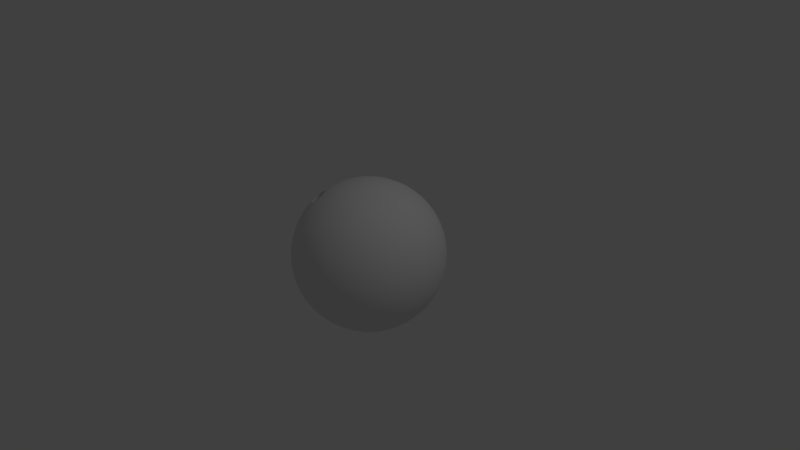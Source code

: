 # Source: bowling_ball.blend  (saved by Blender 2.79.0; exported with 4.5.12 LTS)
import bpy
from mathutils import Matrix  # noqa: F401  (used for matrix-valued properties, if any)

bpy.ops.wm.read_factory_settings(use_empty=True)
scene = bpy.context.scene
scene.name = 'Scene'

# ---- collections
col_collection_1 = bpy.data.collections.new('Collection 1'); scene.collection.children.link(col_collection_1)

# ---- world
world_world = bpy.data.worlds.new('World'); scene.world = world_world
world_world.color = (0.05088, 0.05088, 0.05088)
world_world.use_sun_shadow = False
world_world.sun_shadow_jitter_overblur = 0.0
world_world.cycles.sampling_method = 'MANUAL'

# ---- cameras
cam_camera = bpy.data.cameras.new('Camera')
cam_camera.clip_end = 100.0
cam_camera.lens = 35.0
cam_camera.sensor_width = 32.0
cam_camera.sensor_height = 18.0
cam_camera.ortho_scale = 7.314
cam_camera.dof.focus_distance = 0.0
cam_camera.dof.aperture_fstop = 128.0

# ---- lights
light_lamp = bpy.data.lights.new('Lamp', 'POINT')
light_lamp.transmission_factor = 0.0
light_lamp.cutoff_distance = 30.0
light_lamp.energy = 100.0
light_lamp.shadow_buffer_clip_start = 1.001
light_lamp.shadow_soft_size = 0.1
light_lamp.shadow_maximum_resolution = 0.006
light_lamp.use_absolute_resolution = True

# ---- meshes
me_icosphere = bpy.data.meshes.new('Icosphere')
me_icosphere.from_pydata([(0.0, 0.0, -1.0), (0.7236, -0.5257, -0.4472), (-0.2764, -0.8506, -0.4472), (-0.8944, 0.0, -0.4472), (-0.2764, 0.8506, -0.4472), (0.7236, 0.5257, -0.4472), (0.2764, -0.8506, 0.4472), (-0.7236, -0.5257, 0.4472), (-0.7236, 0.5257, 0.4472), (0.2764, 0.8506, 0.4472), (0.8944, 0.0, 0.4472), (0.0, 0.0, 1.0), (-0.2579, -0.7939, -0.5507), (-0.2328, -0.7166, -0.6575), (-0.2007, -0.6177, -0.7604), (-0.1625, -0.5, -0.8507), (-0.1204, -0.3706, -0.921), (-0.07761, -0.2389, -0.9679), (-0.03685, -0.1134, -0.9929), (0.09647, -0.07009, -0.9929), (0.2032, -0.1476, -0.9679), (0.3153, -0.229, -0.921), (0.4253, -0.309, -0.8507), (0.5254, -0.3817, -0.7604), (0.6095, -0.4429, -0.6575), (0.6753, -0.4906, -0.5507), (0.6385, -0.604, -0.477), (0.5319, -0.6817, -0.5023), (0.405, -0.7523, -0.5196), (0.2629, -0.809, -0.5257), (0.1146, -0.8467, -0.5196), (-0.02964, -0.8642, -0.5023), (-0.1615, -0.864, -0.477), (0.7718, 0.4205, -0.477), (0.8127, 0.2952, -0.5023), (0.8407, 0.1527, -0.5196), (0.8506, -1.752e-08, -0.5257), (0.8407, -0.1527, -0.5196), (0.8127, -0.2952, -0.5023), (0.7718, -0.4205, -0.477), (0.09647, 0.07009, -0.9929), (0.2032, 0.1476, -0.9679), (0.3153, 0.229, -0.921), (0.4253, 0.309, -0.8507), (0.5254, 0.3817, -0.7604), (0.6095, 0.4429, -0.6575), (0.6753, 0.4906, -0.5507), (-0.8347, 0.0, -0.5507), (-0.7534, 0.0, -0.6575), (-0.6495, 0.0, -0.7604), (-0.5257, 0.0, -0.8507), (-0.3897, 0.0, -0.921), (-0.2511, 0.0, -0.9679), (-0.1192, 0.0, -0.9929), (-0.3772, -0.7939, -0.477), (-0.484, -0.7166, -0.5023), (-0.5904, -0.6177, -0.5196), (-0.6882, -0.5, -0.5257), (-0.7699, -0.3706, -0.5196), (-0.8311, -0.2389, -0.5023), (-0.8716, -0.1134, -0.477), (-0.2579, 0.7939, -0.5507), (-0.2328, 0.7166, -0.6575), (-0.2007, 0.6177, -0.7604), (-0.1625, 0.5, -0.8507), (-0.1204, 0.3706, -0.921), (-0.07761, 0.2389, -0.9679), (-0.03685, 0.1134, -0.9929), (-0.8716, 0.1134, -0.477), (-0.8311, 0.2389, -0.5023), (-0.7699, 0.3706, -0.5196), (-0.6882, 0.5, -0.5257), (-0.5904, 0.6177, -0.5196), (-0.484, 0.7166, -0.5023), (-0.3772, 0.7939, -0.477), (-0.1615, 0.864, -0.477), (-0.02964, 0.8642, -0.5023), (0.1146, 0.8467, -0.5196), (0.2629, 0.809, -0.5257), (0.405, 0.7523, -0.5196), (0.5319, 0.6817, -0.5023), (0.6385, 0.604, -0.477), (0.9312, -0.07009, 0.3577), (0.9566, -0.1476, 0.2511), (0.9647, -0.229, 0.1299), (0.9511, -0.309, -8.759e-09), (0.9151, -0.3817, -0.1299), (0.8607, -0.4429, -0.2512), (0.7945, -0.4906, -0.3577), (0.7945, 0.4906, -0.3577), (0.8607, 0.4429, -0.2512), (0.9151, 0.3817, -0.1299), (0.9511, 0.309, 8.759e-09), (0.9647, 0.229, 0.1299), (0.9566, 0.1476, 0.2511), (0.9312, 0.07009, 0.3577), (0.2211, -0.9073, 0.3577), (0.1552, -0.9554, 0.2512), (0.08028, -0.9883, 0.1299), (-8.759e-09, -1.0, -8.759e-09), (-0.08028, -0.9883, -0.1299), (-0.1552, -0.9554, -0.2512), (-0.2211, -0.9073, -0.3577), (0.7122, -0.604, -0.3577), (0.6872, -0.6817, -0.2512), (0.6458, -0.7523, -0.1299), (0.5878, -0.809, 8.759e-09), (0.5159, -0.8467, 0.1299), (0.436, -0.8642, 0.2512), (0.3544, -0.864, 0.3577), (-0.7945, -0.4906, 0.3577), (-0.8607, -0.4429, 0.2512), (-0.9151, -0.3817, 0.1299), (-0.9443, -0.3216, -0.02594), (-0.9565, -0.2541, -0.1313), (-0.9566, -0.1476, -0.2511), (-0.9312, -0.07009, -0.3577), (-0.3544, -0.864, -0.3577), (-0.436, -0.8642, -0.2512), (-0.5159, -0.8467, -0.1299), (-0.5878, -0.809, 8.759e-09), (-0.6458, -0.7523, 0.1299), (-0.6872, -0.6817, 0.2512), (-0.7122, -0.604, 0.3577), (-0.7122, 0.604, 0.3577), (-0.6872, 0.6817, 0.2512), (-0.6458, 0.7523, 0.1299), (-0.5878, 0.809, -8.759e-09), (-0.5159, 0.8467, -0.1299), (-0.436, 0.8642, -0.2512), (-0.3544, 0.864, -0.3577), (-0.9312, 0.07009, -0.3577), (-0.9566, 0.1476, -0.2511), (-0.9647, 0.229, -0.1299), (-0.9511, 0.309, 8.759e-09), (-0.9151, 0.3817, 0.1299), (-0.8607, 0.4429, 0.2512), (-0.7945, 0.4906, 0.3577), (0.3544, 0.864, 0.3577), (0.436, 0.8642, 0.2512), (0.5159, 0.8467, 0.1299), (0.5878, 0.809, -8.759e-09), (0.6458, 0.7523, -0.1299), (0.6872, 0.6817, -0.2512), (0.7122, 0.604, -0.3577), (-0.2211, 0.9073, -0.3577), (-0.1552, 0.9554, -0.2512), (-0.08028, 0.9883, -0.1299), (8.759e-09, 1.0, 8.759e-09), (0.08028, 0.9883, 0.1299), (0.1552, 0.9554, 0.2512), (0.2211, 0.9073, 0.3577), (0.8716, -0.1134, 0.477), (0.8311, -0.2389, 0.5023), (0.7699, -0.3706, 0.5196), (0.6882, -0.5, 0.5257), (0.5904, -0.6177, 0.5196), (0.484, -0.7166, 0.5023), (0.3772, -0.7939, 0.477), (0.1615, -0.864, 0.477), (0.02964, -0.8642, 0.5023), (-0.1146, -0.8467, 0.5196), (-0.2629, -0.809, 0.5257), (-0.405, -0.7523, 0.5196), (-0.5319, -0.6817, 0.5023), (-0.6385, -0.604, 0.477), (-0.7718, -0.4205, 0.477), (-0.8127, -0.2952, 0.5023), (-0.8407, -0.1527, 0.5196), (-0.8506, 1.752e-08, 0.5257), (-0.8407, 0.1527, 0.5196), (-0.8127, 0.2952, 0.5023), (-0.7718, 0.4205, 0.477), (-0.6385, 0.604, 0.477), (-0.5319, 0.6817, 0.5023), (-0.405, 0.7523, 0.5196), (-0.2629, 0.809, 0.5257), (-0.1146, 0.8467, 0.5196), (0.02964, 0.8642, 0.5023), (0.1615, 0.864, 0.477), (0.3772, 0.7939, 0.477), (0.484, 0.7166, 0.5023), (0.5904, 0.6177, 0.5196), (0.6882, 0.5, 0.5257), (0.7699, 0.3706, 0.5196), (0.8311, 0.2389, 0.5023), (0.8716, 0.1134, 0.477), (0.03685, -0.1134, 0.9929), (0.07761, -0.2389, 0.9679), (0.1204, -0.3706, 0.921), (0.1625, -0.5, 0.8507), (0.2007, -0.6177, 0.7604), (0.2328, -0.7166, 0.6575), (0.2579, -0.7939, 0.5507), (0.8347, 0.0, 0.5507), (0.7534, 0.0, 0.6575), (0.6495, 0.0, 0.7604), (0.5257, 0.0, 0.8507), (0.3897, 0.0, 0.921), (0.2511, 0.0, 0.9679), (0.1192, 0.0, 0.9929), (-0.09647, -0.07009, 0.9929), (-0.2032, -0.1476, 0.9679), (-0.3153, -0.229, 0.921), (-0.4488, -0.3261, 0.8287), (-0.6095, -0.4429, 0.6575), (-0.6753, -0.4906, 0.5507), (-0.09647, 0.07009, 0.9929), (-0.2032, 0.1476, 0.9679), (-0.3153, 0.229, 0.921), (-0.4253, 0.309, 0.8507), (-0.5254, 0.3817, 0.7604), (-0.6095, 0.4429, 0.6575), (-0.6753, 0.4906, 0.5507), (0.03685, 0.1134, 0.9929), (0.07761, 0.2389, 0.9679), (0.1204, 0.3706, 0.921), (0.1625, 0.5, 0.8507), (0.2007, 0.6177, 0.7604), (0.2328, 0.7166, 0.6575), (0.2579, 0.7939, 0.5507), (0.1662, 0.1207, 0.9787), (0.3072, 0.1265, 0.9432), (0.2152, 0.253, 0.9432), (0.4514, 0.1297, 0.8829), (0.3618, 0.2629, 0.8944), (0.2629, 0.3892, 0.8829), (0.5878, 0.1297, 0.7985), (0.5067, 0.2664, 0.8199), (0.41, 0.3996, 0.8199), (0.305, 0.5189, 0.7986), (0.7063, 0.1265, 0.6966), (0.6382, 0.2629, 0.7236), (0.55, 0.3996, 0.7334), (0.4472, 0.5257, 0.7236), (0.3386, 0.6326, 0.6966), (0.801, 0.1208, 0.5863), (0.7474, 0.253, 0.6143), (0.6721, 0.3892, 0.6299), (0.5778, 0.5189, 0.6299), (0.4716, 0.6326, 0.6143), (0.3624, 0.7245, 0.5863), (-0.06348, 0.1954, 0.9787), (-0.02541, 0.3312, 0.9432), (-0.1741, 0.2829, 0.9432), (0.0161, 0.4694, 0.8829), (-0.1382, 0.4253, 0.8944), (-0.2889, 0.3703, 0.8829), (0.05825, 0.5991, 0.7986), (-0.09678, 0.5642, 0.8199), (-0.2534, 0.5134, 0.8199), (-0.3993, 0.4504, 0.7986), (0.09791, 0.7108, 0.6966), (-0.05279, 0.6882, 0.7236), (-0.2101, 0.6466, 0.7334), (-0.3618, 0.5878, 0.7236), (-0.497, 0.5175, 0.6966), (0.1327, 0.7991, 0.5863), (-0.009708, 0.789, 0.6143), (-0.1625, 0.7595, 0.6299), (-0.315, 0.7099, 0.6299), (-0.4559, 0.644, 0.6143), (-0.5771, 0.5685, 0.5863), (-0.2054, 0.0, 0.9787), (-0.3229, 0.07819, 0.9432), (-0.3229, -0.07819, 0.9432), (-0.4414, 0.1604, 0.8829), (-0.4472, -1.567e-08, 0.8944), (-0.4414, -0.1604, 0.8829), (-0.5518, 0.2405, 0.7986), (-0.5886, 0.06595, 0.8025), (-0.5886, -0.06595, 0.8025), (-0.5518, -0.2405, 0.7986), (-0.6457, 0.3128, 0.6966), (-0.6721, 0.1305, 0.7254), (-0.6797, -0.1588, -0.09136), (-0.6708, -0.1625, 0.7236), (-0.6208, -0.3273, 0.7092), (-0.719, 0.3731, 0.5863), (-0.7534, 0.2346, 0.6143), (-0.7545, 0.06509, 0.6494), (-0.7545, -0.06509, 0.6494), (-0.7534, -0.2346, 0.6143), (-0.719, -0.3731, 0.5863), (-0.06348, -0.1954, 0.9787), (-0.1741, -0.2829, 0.9432), (-0.02541, -0.3312, 0.9432), (-0.2889, -0.3703, 0.8829), (-0.1382, -0.4253, 0.8944), (0.0161, -0.4694, 0.8829), (-0.3993, -0.4504, 0.7986), (-0.2534, -0.5134, 0.8199), (-0.09678, -0.5642, 0.8199), (0.05825, -0.5991, 0.7986), (-0.5032, -0.4893, 0.7092), (-0.3618, -0.5878, 0.7236), (-0.2101, -0.6466, 0.7334), (-0.05279, -0.6882, 0.7236), (0.09791, -0.7108, 0.6966), (-0.5771, -0.5685, 0.5863), (-0.4559, -0.644, 0.6143), (-0.315, -0.7099, 0.6299), (-0.1625, -0.7595, 0.6299), (-0.009708, -0.789, 0.6143), (0.1327, -0.7991, 0.5863), (0.1662, -0.1207, 0.9787), (0.2152, -0.253, 0.9432), (0.3072, -0.1265, 0.9432), (0.2629, -0.3892, 0.8829), (0.3618, -0.2629, 0.8944), (0.4514, -0.1297, 0.8829), (0.305, -0.5189, 0.7986), (0.41, -0.3996, 0.8199), (0.5067, -0.2664, 0.8199), (0.5878, -0.1297, 0.7985), (0.3386, -0.6326, 0.6966), (0.4472, -0.5257, 0.7236), (0.55, -0.3996, 0.7334), (0.6382, -0.2629, 0.7236), (0.7063, -0.1265, 0.6966), (0.3624, -0.7245, 0.5863), (0.4716, -0.6326, 0.6143), (0.5778, -0.5189, 0.6299), (0.6721, -0.3892, 0.6299), (0.7474, -0.253, 0.6143), (0.801, -0.1208, 0.5863), (0.9037, 0.1954, 0.3809), (0.9215, 0.2829, 0.2661), (0.855, 0.3312, 0.3991), (0.9189, 0.3703, 0.1364), (0.8618, 0.4253, 0.2764), (0.7824, 0.4694, 0.4092), (0.8928, 0.4504, -3.13e-08), (0.8467, 0.5134, 0.1401), (0.7766, 0.5643, 0.2801), (0.6882, 0.5991, 0.4092), (0.8453, 0.5175, -0.133), (0.809, 0.5878, 0.0), (0.7499, 0.6466, 0.1401), (0.6708, 0.6882, 0.2764), (0.5792, 0.7108, 0.3991), (0.7825, 0.5685, -0.2539), (0.7534, 0.644, -0.133), (0.7043, 0.7099, 5.114e-08), (0.6361, 0.7595, 0.1364), (0.5538, 0.789, 0.2661), (0.4651, 0.7991, 0.3809), (0.09345, 0.9199, 0.3809), (0.0157, 0.9638, 0.2661), (-0.05082, 0.9155, 0.3991), (-0.0682, 0.9883, 0.1364), (-0.1382, 0.9511, 0.2764), (-0.2046, 0.8892, 0.4092), (-0.1525, 0.9883, -3.443e-07), (-0.2266, 0.9639, 0.1401), (-0.2966, 0.913, 0.2801), (-0.3571, 0.8396, 0.4092), (-0.2309, 0.9638, -0.133), (-0.309, 0.9511, -4.92e-07), (-0.3832, 0.913, 0.1401), (-0.4472, 0.8506, 0.2764), (-0.497, 0.7705, 0.3991), (-0.2989, 0.9199, -0.2539), (-0.3797, 0.9155, -0.133), (-0.4575, 0.8892, -3.835e-07), (-0.5257, 0.8396, 0.1364), (-0.5792, 0.7705, 0.2661), (-0.6163, 0.6893, 0.3809), (-0.846, 0.3731, 0.3809), (-0.9118, 0.3128, 0.2661), (-0.8864, 0.2346, 0.3991), (-0.961, 0.2405, 0.1364), (-0.9472, 0.1625, 0.2764), (-0.9089, 0.08018, 0.4092), (-0.9871, 0.1604, 1.095e-07), (-0.9867, 0.08232, 0.1401), (-0.96, -8.034e-08, 0.2801), (-0.9089, -0.08018, 0.4092), (-0.988, 0.07819, -0.133), (-1.0, -3.608e-07, 6.396e-07), (-0.9867, -0.08232, 0.1401), (-0.9472, -0.1625, 0.2764), (-0.8864, -0.2346, 0.3991), (-0.9672, -4.046e-07, -0.2539), (-0.988, -0.07819, -0.133), (-0.9871, -0.1604, 1.457e-06), (-0.961, -0.2405, 0.1364), (-0.9118, -0.3128, 0.2661), (-0.846, -0.3731, 0.3809), (-0.6163, -0.6893, 0.3809), (-0.5792, -0.7705, 0.2661), (-0.497, -0.7705, 0.3991), (-0.5257, -0.8396, 0.1364), (-0.4472, -0.8506, 0.2764), (-0.3571, -0.8396, 0.4092), (-0.4575, -0.8892, -6.26e-07), (-0.3832, -0.913, 0.1401), (-0.2966, -0.913, 0.2801), (-0.2046, -0.8892, 0.4092), (-0.3797, -0.9155, -0.133), (-0.309, -0.9511, -7.872e-07), (-0.2266, -0.9639, 0.1401), (-0.1382, -0.9511, 0.2764), (-0.05082, -0.9155, 0.3991), (-0.2989, -0.9199, -0.2539), (-0.2309, -0.9638, -0.133), (-0.1525, -0.9883, -4.943e-07), (-0.06821, -0.9883, 0.1364), (0.0157, -0.9638, 0.2661), (0.09345, -0.9199, 0.3809), (0.4651, -0.7991, 0.3809), (0.5538, -0.789, 0.2661), (0.5792, -0.7108, 0.3991), (0.6361, -0.7595, 0.1364), (0.6708, -0.6882, 0.2764), (0.6882, -0.5991, 0.4092), (0.7043, -0.7099, -1.095e-06), (0.7499, -0.6466, 0.1401), (0.7766, -0.5643, 0.2801), (0.7824, -0.4694, 0.4092), (0.7534, -0.644, -0.133), (0.809, -0.5878, -1.902e-06), (0.8467, -0.5134, 0.1401), (0.8618, -0.4253, 0.2764), (0.855, -0.3312, 0.3991), (0.7825, -0.5685, -0.2539), (0.8453, -0.5175, -0.133), (0.8928, -0.4504, -2.276e-06), (0.9189, -0.3703, 0.1364), (0.9215, -0.2829, 0.2661), (0.9037, -0.1954, 0.3809), (0.2989, 0.9199, 0.2539), (0.3797, 0.9155, 0.133), (0.2309, 0.9638, 0.133), (0.4575, 0.8892, -4.545e-09), (0.309, 0.9511, -1.307e-14), (0.1525, 0.9883, 4.545e-09), (0.5257, 0.8396, -0.1364), (0.3832, 0.913, -0.1401), (0.2266, 0.9639, -0.1401), (0.06821, 0.9883, -0.1364), (0.5792, 0.7705, -0.2661), (0.4472, 0.8506, -0.2764), (0.2966, 0.913, -0.2801), (0.1382, 0.9511, -0.2764), (-0.0157, 0.9638, -0.2661), (0.6163, 0.6893, -0.3809), (0.497, 0.7705, -0.3991), (0.3571, 0.8396, -0.4092), (0.2046, 0.8892, -0.4092), (0.05082, 0.9155, -0.3991), (-0.09345, 0.9199, -0.3809), (-0.7825, 0.5685, 0.2539), (-0.7534, 0.644, 0.133), (-0.8453, 0.5175, 0.133), (-0.7043, 0.7099, -4.545e-09), (-0.809, 0.5878, -3.922e-14), (-0.8928, 0.4504, 4.545e-09), (-0.6361, 0.7595, -0.1364), (-0.7499, 0.6466, -0.1401), (-0.8467, 0.5134, -0.1401), (-0.9189, 0.3703, -0.1364), (-0.5538, 0.789, -0.2661), (-0.6708, 0.6882, -0.2764), (-0.7766, 0.5643, -0.2801), (-0.8618, 0.4253, -0.2764), (-0.9215, 0.2829, -0.2661), (-0.4651, 0.7991, -0.3809), (-0.5792, 0.7108, -0.3991), (-0.6882, 0.5991, -0.4092), (-0.7824, 0.4694, -0.4092), (-0.855, 0.3312, -0.3991), (-0.9037, 0.1954, -0.3809), (-0.7825, -0.5685, 0.2539), (-0.8453, -0.5175, 0.133), (-0.7534, -0.644, 0.133), (-0.8976, -0.4337, -0.02911), (-0.809, -0.5878, 4.016e-14), (-0.7043, -0.7099, 4.545e-09), (-0.8467, -0.5134, -0.1401), (-0.7499, -0.6466, -0.1401), (-0.6361, -0.7595, -0.1364), (-0.9202, -0.3014, -0.24), (-0.8732, -0.4139, -0.2471), (-0.7766, -0.5643, -0.2801), (-0.6708, -0.6882, -0.2764), (-0.5538, -0.789, -0.2661), (-0.9037, -0.1954, -0.3809), (-0.855, -0.3312, -0.3991), (-0.7824, -0.4694, -0.4092), (-0.6882, -0.5991, -0.4092), (-0.5792, -0.7108, -0.3991), (-0.4651, -0.7991, -0.3809), (0.2989, -0.9199, 0.2539), (0.2309, -0.9638, 0.133), (0.3797, -0.9155, 0.133), (0.1525, -0.9883, -4.545e-09), (0.309, -0.9511, 1.401e-14), (0.4575, -0.8892, 4.545e-09), (0.06821, -0.9883, -0.1364), (0.2266, -0.9639, -0.1401), (0.3832, -0.913, -0.1401), (0.5257, -0.8396, -0.1364), (-0.0157, -0.9638, -0.2661), (0.1382, -0.9511, -0.2764), (0.2966, -0.913, -0.2801), (0.4472, -0.8506, -0.2764), (0.5792, -0.7705, -0.2661), (-0.09345, -0.9199, -0.3809), (0.05082, -0.9155, -0.3991), (0.2046, -0.8892, -0.4092), (0.3571, -0.8396, -0.4092), (0.497, -0.7705, -0.3991), (0.6163, -0.6893, -0.3809), (0.9672, -1.507e-08, 0.2539), (0.988, -0.07819, 0.133), (0.988, 0.07819, 0.133), (0.9871, -0.1604, -4.545e-09), (1.0, -1.567e-08, 4.669e-16), (0.9871, 0.1604, 4.545e-09), (0.961, -0.2405, -0.1364), (0.9867, -0.08232, -0.1401), (0.9867, 0.08232, -0.1401), (0.961, 0.2405, -0.1364), (0.9118, -0.3128, -0.2661), (0.9472, -0.1625, -0.2764), (0.96, -3.324e-08, -0.2801), (0.9472, 0.1625, -0.2764), (0.9118, 0.3128, -0.2661), (0.846, -0.3731, -0.3809), (0.8864, -0.2346, -0.3991), (0.9089, -0.08018, -0.4092), (0.9089, 0.08018, -0.4092), (0.8864, 0.2346, -0.3991), (0.846, 0.3731, -0.3809), (0.5771, 0.5685, -0.5863), (0.497, 0.5175, -0.6966), (0.4559, 0.644, -0.6143), (0.3993, 0.4504, -0.7986), (0.3618, 0.5878, -0.7236), (0.315, 0.7099, -0.6299), (0.2889, 0.3703, -0.8829), (0.2534, 0.5134, -0.8199), (0.2101, 0.6466, -0.7334), (0.1625, 0.7595, -0.6299), (0.1741, 0.2829, -0.9432), (0.1382, 0.4253, -0.8944), (0.09678, 0.5642, -0.8199), (0.05279, 0.6882, -0.7236), (0.009708, 0.789, -0.6143), (0.06348, 0.1954, -0.9787), (0.02541, 0.3312, -0.9432), (-0.0161, 0.4694, -0.8829), (-0.05825, 0.5991, -0.7986), (-0.09792, 0.7108, -0.6966), (-0.1327, 0.7991, -0.5863), (-0.3624, 0.7245, -0.5863), (-0.3386, 0.6326, -0.6966), (-0.4716, 0.6326, -0.6143), (-0.305, 0.5189, -0.7986), (-0.4472, 0.5257, -0.7236), (-0.5778, 0.5189, -0.6299), (-0.2629, 0.3892, -0.8829), (-0.41, 0.3996, -0.8199), (-0.55, 0.3996, -0.7334), (-0.6721, 0.3892, -0.6299), (-0.2152, 0.253, -0.9432), (-0.3618, 0.2629, -0.8944), (-0.5067, 0.2664, -0.8199), (-0.6382, 0.2629, -0.7236), (-0.7474, 0.253, -0.6143), (-0.1662, 0.1207, -0.9787), (-0.3072, 0.1265, -0.9432), (-0.4514, 0.1297, -0.8829), (-0.5878, 0.1297, -0.7985), (-0.7063, 0.1265, -0.6966), (-0.801, 0.1207, -0.5863), (-0.801, -0.1207, -0.5863), (-0.7063, -0.1265, -0.6966), (-0.7474, -0.253, -0.6143), (-0.5878, -0.1297, -0.7985), (-0.6382, -0.2629, -0.7236), (-0.6721, -0.3892, -0.6299), (-0.4514, -0.1297, -0.8829), (-0.5067, -0.2664, -0.8199), (-0.55, -0.3996, -0.7334), (-0.5778, -0.5189, -0.6299), (-0.3072, -0.1265, -0.9432), (-0.3618, -0.2629, -0.8944), (-0.41, -0.3996, -0.8199), (-0.4472, -0.5257, -0.7236), (-0.4716, -0.6326, -0.6143), (-0.1662, -0.1208, -0.9787), (-0.2152, -0.253, -0.9432), (-0.2629, -0.3892, -0.8829), (-0.305, -0.5189, -0.7986), (-0.3386, -0.6326, -0.6966), (-0.3624, -0.7245, -0.5863), (0.719, 0.3731, -0.5863), (0.7534, 0.2346, -0.6143), (0.6457, 0.3128, -0.6966), (0.7725, 0.08018, -0.6299), (0.6708, 0.1625, -0.7236), (0.5518, 0.2405, -0.7986), (0.7725, -0.08018, -0.6299), (0.6798, -4.82e-07, -0.7334), (0.5665, 0.08232, -0.8199), (0.4414, 0.1604, -0.8829), (0.7534, -0.2346, -0.6143), (0.6708, -0.1625, -0.7236), (0.5665, -0.08232, -0.8199), (0.4472, -7.38e-07, -0.8944), (0.3229, 0.07819, -0.9432), (0.719, -0.3731, -0.5863), (0.6457, -0.3128, -0.6966), (0.5518, -0.2405, -0.7985), (0.4414, -0.1604, -0.8829), (0.3229, -0.07819, -0.9432), (0.2054, -5.632e-07, -0.9787), (-0.1327, -0.7991, -0.5863), (-0.09791, -0.7108, -0.6966), (0.009709, -0.789, -0.6143), (-0.05825, -0.5991, -0.7986), (0.05279, -0.6882, -0.7236), (0.1625, -0.7595, -0.6299), (-0.0161, -0.4694, -0.8829), (0.09678, -0.5642, -0.8199), (0.2101, -0.6466, -0.7334), (0.315, -0.7099, -0.6299), (0.02541, -0.3312, -0.9432), (0.1382, -0.4253, -0.8944), (0.2534, -0.5134, -0.8199), (0.3618, -0.5878, -0.7236), (0.4559, -0.644, -0.6143), (0.06348, -0.1954, -0.9787), (0.1741, -0.2829, -0.9432), (0.2889, -0.3703, -0.8829), (0.3993, -0.4504, -0.7986), (0.497, -0.5175, -0.6966), (0.5771, -0.5685, -0.5863), (-0.9511, -0.309, -8.759e-09), (-0.9647, -0.229, -0.1299), (-0.5665, 0.08232, 0.8199), (-0.5665, -0.08232, 0.8199), (-0.6457, -0.3128, 0.6966), (-0.5958, -0.4329, 0.6743), (-0.7725, 0.08018, 0.6299), (-0.7725, -0.08018, 0.6299), (-0.4253, -0.309, 0.8507), (-0.5463, -0.2694, 0.7905), (-0.6708, 0.1625, 0.7236), (-0.6721, -0.1305, 0.7254), (-0.497, -0.5175, 0.6966), (-0.425, -0.4363, 0.7905), (-0.8928, -0.4504, -4.545e-09), (-0.9215, -0.2829, -0.2661), (-0.8618, -0.4253, -0.2764), (-0.8607, -0.4848, -0.1393), (-0.947, -0.308, -0.05497), (-0.9517, -0.2884, -0.07794), (-0.953, -0.275, -0.1059), (-0.5918, 0.0322, 0.8013), (-0.5885, -7.3e-09, 0.8044), (-0.5918, -0.0322, 0.8013), (-0.6103, -0.3545, 0.7046), (-0.6077, -0.3792, 0.6943), (-0.5989, -0.4047, 0.6877), (-0.7528, 0.03168, 0.6528), (-0.7561, 6.702e-10, 0.6498), (-0.7528, -0.03168, 0.6528), (-0.4753, -0.3161, 0.8172), (-0.4973, -0.2993, 0.8106), (-0.5219, -0.2885, 0.7991), (-0.6121, 0.07944, 0.7826), (-0.6308, 0.09909, 0.7654), (-0.6527, 0.1109, 0.745), (-0.6121, -0.07944, 0.7826), (-0.6308, -0.09909, 0.7654), (-0.6527, -0.1109, 0.745), (-0.564, -0.2875, 0.7705), (-0.5849, -0.2981, 0.7507), (-0.6002, -0.3157, 0.731), (-0.6926, 0.1106, 0.7083), (-0.7143, 0.09867, 0.6884), (-0.7328, 0.07892, 0.6713), (-0.6926, -0.1106, 0.7083), (-0.7143, -0.09867, 0.6884), (-0.7328, -0.07892, 0.6713), (-0.57, -0.4445, 0.6877), (-0.5484, -0.4607, 0.6943), (-0.5258, -0.4709, 0.7046), (-0.4475, -0.3543, 0.8172), (-0.4383, -0.3805, 0.8106), (-0.4356, -0.4073, 0.7991), (-0.4478, -0.4476, 0.7705), (-0.4642, -0.4642, 0.7507), (-0.4858, -0.4733, 0.731), (-0.9326, -0.3514, -0.03147), (-0.9217, -0.3789, -0.02847), (-0.9101, -0.4052, -0.03332), (-0.9095, -0.3317, -0.2375), (-0.8978, -0.3585, -0.2432), (-0.8869, -0.3859, -0.2409), (-0.8903, -0.444, -0.05911), (-0.8802, -0.4602, -0.08356), (-0.8723, -0.4691, -0.1125), (-0.9469, -0.2705, -0.1585), (-0.9392, -0.2787, -0.1869), (-0.9292, -0.2937, -0.2108), (-0.8662, -0.4648, -0.1656), (-0.8675, -0.4508, -0.1946), (-0.8723, -0.43, -0.2182), (-0.9585, -0.2602, -0.101), (-0.9513, -0.2697, -0.1321), (-0.5793, -0.03667, 0.8111), (-0.5999, -0.05765, 0.7938), (-0.6105, -0.4081, 0.6765), (-0.5863, -0.426, 0.6859), (-0.7636, -0.03608, 0.6411), (-0.7449, -0.05688, 0.66), (-0.521, -0.2734, 0.8058), (-0.5436, -0.2851, 0.786), (-0.6489, 0.1269, 0.7468), (-0.6728, 0.1141, 0.7264), (-0.6489, -0.1269, 0.7468), (-0.6728, -0.1141, 0.7264), (-0.6119, -0.3048, 0.7268), (-0.6079, -0.3351, 0.7158), (-0.7405, 0.09043, 0.6623), (-0.7449, 0.05688, 0.66), (-0.7405, -0.09043, 0.6623), (-0.5258, -0.4849, 0.696), (-0.5065, -0.4746, 0.7158), (-0.421, -0.411, 0.8058), (-0.4391, -0.4289, 0.786), (-0.479, -0.4878, 0.7268), (-0.9091, -0.41, -0.01754), (-0.9001, -0.4256, -0.04328), (-0.8824, -0.3877, -0.2566), (-0.8789, -0.4084, -0.2326), (-0.8656, -0.4836, -0.1087), (-0.868, -0.4701, -0.139), (-0.9312, -0.2816, -0.2218), (-0.9197, -0.3108, -0.2264), (-0.8655, -0.4388, -0.2304), (-0.9407, -0.3283, -0.04056), (-0.9515, -0.298, -0.04265), (-0.9569, -0.2755, -0.06897), (-0.5999, 0.05765, 0.7938), (-0.5793, 0.03667, 0.8111), (-0.5754, -7.3e-09, 0.8146), (-0.6237, -0.3502, 0.696), (-0.6206, -0.3787, 0.684), (-0.7636, 0.03608, 0.6411), (-0.7673, 6.702e-10, 0.6377), (-0.4596, -0.3339, 0.8189), (-0.4671, -0.3052, 0.8266), (-0.4926, -0.2858, 0.819), (-0.6026, 0.09104, 0.7895), (-0.6239, 0.1134, 0.7699), (-0.6026, -0.09104, 0.7895), (-0.6239, -0.1134, 0.7699), (-0.5702, -0.2723, 0.7723), (-0.5942, -0.2844, 0.7494), (-0.6948, 0.1266, 0.7045), (-0.7195, 0.1129, 0.6817), (-0.6948, -0.1266, 0.7045), (-0.7195, -0.1129, 0.6817), (-0.5768, -0.4545, 0.6765), (-0.5519, -0.4732, 0.684), (-0.4346, -0.35, 0.8266), (-0.4241, -0.3801, 0.819), (-0.4352, -0.4581, 0.7723), (-0.4541, -0.4773, 0.7494), (-0.9349, -0.3483, -0.01542), (-0.9224, -0.3798, -0.01198), (-0.9083, -0.3256, -0.2528), (-0.8948, -0.3563, -0.2593), (-0.8863, -0.455, -0.04743), (-0.8746, -0.4735, -0.07545), (-0.9514, -0.2549, -0.1619), (-0.9425, -0.2644, -0.1945), (-0.8585, -0.4787, -0.1702), (-0.8599, -0.4627, -0.2033), (-0.2595, -0.1885, 0.5291), (-0.3253, -0.2364, 0.4706), (-0.3862, -0.2806, 0.3961), (-0.3435, -0.1397, 0.4962), (-0.4078, -0.1897, 0.426), (-0.239, -0.2835, 0.4962), (-0.3064, -0.3292, 0.426), (-0.3988, -0.2593, 0.3979), (-0.3218, -0.1431, 0.5093), (-0.4001, -0.1704, 0.4412), (-0.3257, -0.3255, 0.4148), (-0.2355, -0.2619, 0.5093), (-0.2857, -0.3279, 0.4412), (-0.4102, -0.2091, 0.4148), (-0.4076, -0.2338, 0.4045), (-0.2752, -0.1707, 0.5274), (-0.2972, -0.1539, 0.5208), (-0.3639, -0.1422, 0.4807), (-0.3848, -0.1527, 0.4609), (-0.3699, -0.2991, 0.3979), (-0.3483, -0.3154, 0.4045), (-0.2474, -0.209, 0.5274), (-0.2382, -0.2351, 0.5208), (-0.2477, -0.3022, 0.4807), (-0.2641, -0.3188, 0.4609), (-0.4864, 0.1141, 0.5245), (-0.4934, 4.949e-09, 0.5315), (-0.4864, -0.1141, 0.5245), (-0.4134, 0.05765, 0.5919), (-0.4134, -0.05765, 0.5919), (-0.5585, 0.05688, 0.4582), (-0.5585, -0.05688, 0.4582), (-0.4054, -0.0322, 0.5994), (-0.5664, -0.03168, 0.451), (-0.4663, 0.1109, 0.5432), (-0.4663, -0.1109, 0.5432), (-0.5464, 0.07892, 0.4694), (-0.5464, -0.07892, 0.4694), (-0.4054, 0.0322, 0.5994), (-0.402, 1.427e-08, 0.6026), (-0.5664, 0.03168, 0.451), (-0.5697, 2.224e-08, 0.448), (-0.4257, 0.07944, 0.5807), (-0.4444, 0.09909, 0.5635), (-0.4257, -0.07944, 0.5807), (-0.4444, -0.09909, 0.5635), (-0.5062, 0.1106, 0.5064), (-0.5279, 0.09867, 0.4865), (-0.5062, -0.1106, 0.5064), (-0.5279, -0.09867, 0.4865), (-0.6473, -0.2594, -0.09569), (-0.5964, -0.3591, -0.09824), (-0.6691, -0.2174, 0.0001567), (-0.6285, -0.3147, -0.002562), (-0.6481, -0.1999, -0.1857), (-0.6073, -0.2975, -0.1919), (-0.6814, -0.1641, -0.06519), (-0.6385, -0.2943, 0.007397), (-0.6153, -0.275, -0.2001), (-0.6007, -0.3581, -0.07183), (-0.6576, -0.1828, -0.17), (-0.6007, -0.3191, -0.1775), (-0.6754, -0.1971, -0.01426), (-0.6801, -0.1775, -0.03722), (-0.661, -0.2405, 0.009249), (-0.6501, -0.268, 0.01225), (-0.6379, -0.2208, -0.1968), (-0.6262, -0.2476, -0.2025), (-0.6187, -0.3331, -0.01839), (-0.6086, -0.3493, -0.04285), (-0.6753, -0.1596, -0.1178), (-0.6676, -0.1678, -0.1462), (-0.5946, -0.3538, -0.1249), (-0.5959, -0.3399, -0.1538)], [], [(0, 19, 18), (1, 25, 39), (0, 18, 53), (0, 53, 67), (0, 67, 40), (1, 39, 88), (2, 32, 102), (3, 60, 116), (4, 74, 130), (5, 81, 144), (1, 88, 103), (2, 102, 117), (3, 116, 131), (4, 130, 145), (5, 144, 89), (6, 158, 193), (7, 165, 206), (8, 172, 213), (9, 179, 220), (10, 186, 194), (200, 214, 11), (199, 221, 200), (198, 222, 199), (197, 224, 198), (196, 227, 197), (195, 231, 196), (194, 236, 195), (200, 221, 214), (221, 215, 214), (199, 222, 221), (222, 223, 221), (221, 223, 215), (223, 216, 215), (198, 224, 222), (224, 225, 222), (222, 225, 223), (225, 226, 223), (223, 226, 216), (226, 217, 216), (197, 227, 224), (227, 228, 224), (224, 228, 225), (228, 229, 225), (225, 229, 226), (229, 230, 226), (226, 230, 217), (230, 218, 217), (196, 231, 227), (231, 232, 227), (227, 232, 228), (232, 233, 228), (228, 233, 229), (233, 234, 229), (229, 234, 230), (234, 235, 230), (230, 235, 218), (235, 219, 218), (195, 236, 231), (236, 237, 231), (231, 237, 232), (237, 238, 232), (232, 238, 233), (238, 239, 233), (233, 239, 234), (239, 240, 234), (234, 240, 235), (240, 241, 235), (235, 241, 219), (241, 220, 219), (194, 186, 236), (186, 185, 236), (236, 185, 237), (185, 184, 237), (237, 184, 238), (184, 183, 238), (238, 183, 239), (183, 182, 239), (239, 182, 240), (182, 181, 240), (240, 181, 241), (181, 180, 241), (241, 180, 220), (180, 9, 220), (214, 207, 11), (215, 242, 214), (216, 243, 215), (217, 245, 216), (218, 248, 217), (219, 252, 218), (220, 257, 219), (214, 242, 207), (242, 208, 207), (215, 243, 242), (243, 244, 242), (242, 244, 208), (244, 209, 208), (216, 245, 243), (245, 246, 243), (243, 246, 244), (246, 247, 244), (244, 247, 209), (247, 210, 209), (217, 248, 245), (248, 249, 245), (245, 249, 246), (249, 250, 246), (246, 250, 247), (250, 251, 247), (247, 251, 210), (251, 211, 210), (218, 252, 248), (252, 253, 248), (248, 253, 249), (253, 254, 249), (249, 254, 250), (254, 255, 250), (250, 255, 251), (255, 256, 251), (251, 256, 211), (256, 212, 211), (219, 257, 252), (257, 258, 252), (252, 258, 253), (258, 259, 253), (253, 259, 254), (259, 260, 254), (254, 260, 255), (260, 261, 255), (255, 261, 256), (261, 262, 256), (256, 262, 212), (262, 213, 212), (220, 179, 257), (179, 178, 257), (257, 178, 258), (178, 177, 258), (258, 177, 259), (177, 176, 259), (259, 176, 260), (176, 175, 260), (260, 175, 261), (175, 174, 261), (261, 174, 262), (174, 173, 262), (262, 173, 213), (173, 8, 213), (207, 201, 11), (208, 263, 207), (209, 264, 208), (210, 266, 209), (211, 269, 210), (212, 273, 211), (213, 278, 212), (207, 263, 201), (263, 202, 201), (208, 264, 263), (264, 265, 263), (263, 265, 202), (265, 203, 202), (209, 266, 264), (266, 267, 264), (264, 267, 265), (267, 268, 265), (265, 268, 203), (268, 648, 203), (210, 269, 266), (269, 642, 266), (266, 642, 267), (642, 643, 267), (267, 643, 268), (643, 272, 268), (268, 272, 648), (721, 679, 801, 787), (211, 273, 269), (273, 650, 269), (269, 650, 642), (686, 685, 832, 833), (715, 663, 816, 813), (678, 677, 829, 819), (643, 276, 272), (276, 644, 272), (727, 664, 797, 788), (670, 671, 800, 799), (212, 278, 273), (278, 279, 273), (273, 279, 650), (279, 646, 650), (663, 662, 823, 816), (684, 729, 814, 820), (685, 725, 811, 832), (647, 282, 276), (276, 282, 644), (282, 283, 644), (644, 283, 205), (283, 206, 205), (213, 172, 278), (172, 171, 278), (278, 171, 279), (171, 170, 279), (279, 170, 646), (170, 169, 646), (646, 169, 647), (169, 168, 647), (647, 168, 282), (168, 167, 282), (282, 167, 283), (167, 166, 283), (283, 166, 206), (166, 7, 206), (201, 187, 11), (202, 284, 201), (203, 285, 202), (648, 287, 203), (693, 692, 806, 795), (755, 670, 799, 784), (206, 299, 205), (201, 284, 187), (284, 188, 187), (202, 285, 284), (285, 286, 284), (284, 286, 188), (286, 189, 188), (203, 287, 285), (287, 288, 285), (285, 288, 286), (288, 289, 286), (286, 289, 189), (289, 190, 189), (648, 290, 287), (290, 291, 287), (287, 291, 288), (291, 292, 288), (288, 292, 289), (292, 293, 289), (289, 293, 190), (293, 191, 190), (692, 691, 805, 806), (652, 295, 290), (290, 295, 291), (295, 296, 291), (291, 296, 292), (296, 297, 292), (292, 297, 293), (297, 298, 293), (293, 298, 191), (298, 192, 191), (205, 299, 652), (299, 300, 652), (652, 300, 295), (300, 301, 295), (295, 301, 296), (301, 302, 296), (296, 302, 297), (302, 303, 297), (297, 303, 298), (303, 304, 298), (298, 304, 192), (304, 193, 192), (206, 165, 299), (165, 164, 299), (299, 164, 300), (164, 163, 300), (300, 163, 301), (163, 162, 301), (301, 162, 302), (162, 161, 302), (302, 161, 303), (161, 160, 303), (303, 160, 304), (160, 159, 304), (304, 159, 193), (159, 6, 193), (187, 200, 11), (188, 305, 187), (189, 306, 188), (190, 308, 189), (191, 311, 190), (192, 315, 191), (193, 320, 192), (187, 305, 200), (305, 199, 200), (188, 306, 305), (306, 307, 305), (305, 307, 199), (307, 198, 199), (189, 308, 306), (308, 309, 306), (306, 309, 307), (309, 310, 307), (307, 310, 198), (310, 197, 198), (190, 311, 308), (311, 312, 308), (308, 312, 309), (312, 313, 309), (309, 313, 310), (313, 314, 310), (310, 314, 197), (314, 196, 197), (191, 315, 311), (315, 316, 311), (311, 316, 312), (316, 317, 312), (312, 317, 313), (317, 318, 313), (313, 318, 314), (318, 319, 314), (314, 319, 196), (319, 195, 196), (192, 320, 315), (320, 321, 315), (315, 321, 316), (321, 322, 316), (316, 322, 317), (322, 323, 317), (317, 323, 318), (323, 324, 318), (318, 324, 319), (324, 325, 319), (319, 325, 195), (325, 194, 195), (193, 158, 320), (158, 157, 320), (320, 157, 321), (157, 156, 321), (321, 156, 322), (156, 155, 322), (322, 155, 323), (155, 154, 323), (323, 154, 324), (154, 153, 324), (324, 153, 325), (153, 152, 325), (325, 152, 194), (152, 10, 194), (95, 186, 10), (94, 326, 95), (93, 327, 94), (92, 329, 93), (91, 332, 92), (90, 336, 91), (89, 341, 90), (95, 326, 186), (326, 185, 186), (94, 327, 326), (327, 328, 326), (326, 328, 185), (328, 184, 185), (93, 329, 327), (329, 330, 327), (327, 330, 328), (330, 331, 328), (328, 331, 184), (331, 183, 184), (92, 332, 329), (332, 333, 329), (329, 333, 330), (333, 334, 330), (330, 334, 331), (334, 335, 331), (331, 335, 183), (335, 182, 183), (91, 336, 332), (336, 337, 332), (332, 337, 333), (337, 338, 333), (333, 338, 334), (338, 339, 334), (334, 339, 335), (339, 340, 335), (335, 340, 182), (340, 181, 182), (90, 341, 336), (341, 342, 336), (336, 342, 337), (342, 343, 337), (337, 343, 338), (343, 344, 338), (338, 344, 339), (344, 345, 339), (339, 345, 340), (345, 346, 340), (340, 346, 181), (346, 180, 181), (89, 144, 341), (144, 143, 341), (341, 143, 342), (143, 142, 342), (342, 142, 343), (142, 141, 343), (343, 141, 344), (141, 140, 344), (344, 140, 345), (140, 139, 345), (345, 139, 346), (139, 138, 346), (346, 138, 180), (138, 9, 180), (151, 179, 9), (150, 347, 151), (149, 348, 150), (148, 350, 149), (147, 353, 148), (146, 357, 147), (145, 362, 146), (151, 347, 179), (347, 178, 179), (150, 348, 347), (348, 349, 347), (347, 349, 178), (349, 177, 178), (149, 350, 348), (350, 351, 348), (348, 351, 349), (351, 352, 349), (349, 352, 177), (352, 176, 177), (148, 353, 350), (353, 354, 350), (350, 354, 351), (354, 355, 351), (351, 355, 352), (355, 356, 352), (352, 356, 176), (356, 175, 176), (147, 357, 353), (357, 358, 353), (353, 358, 354), (358, 359, 354), (354, 359, 355), (359, 360, 355), (355, 360, 356), (360, 361, 356), (356, 361, 175), (361, 174, 175), (146, 362, 357), (362, 363, 357), (357, 363, 358), (363, 364, 358), (358, 364, 359), (364, 365, 359), (359, 365, 360), (365, 366, 360), (360, 366, 361), (366, 367, 361), (361, 367, 174), (367, 173, 174), (145, 130, 362), (130, 129, 362), (362, 129, 363), (129, 128, 363), (363, 128, 364), (128, 127, 364), (364, 127, 365), (127, 126, 365), (365, 126, 366), (126, 125, 366), (366, 125, 367), (125, 124, 367), (367, 124, 173), (124, 8, 173), (137, 172, 8), (136, 368, 137), (135, 369, 136), (134, 371, 135), (133, 374, 134), (132, 378, 133), (131, 383, 132), (137, 368, 172), (368, 171, 172), (136, 369, 368), (369, 370, 368), (368, 370, 171), (370, 170, 171), (135, 371, 369), (371, 372, 369), (369, 372, 370), (372, 373, 370), (370, 373, 170), (373, 169, 170), (134, 374, 371), (374, 375, 371), (371, 375, 372), (375, 376, 372), (372, 376, 373), (376, 377, 373), (373, 377, 169), (377, 168, 169), (133, 378, 374), (378, 379, 374), (374, 379, 375), (379, 380, 375), (375, 380, 376), (380, 381, 376), (376, 381, 377), (381, 382, 377), (377, 382, 168), (382, 167, 168), (132, 383, 378), (383, 384, 378), (378, 384, 379), (384, 385, 379), (379, 385, 380), (385, 386, 380), (380, 386, 381), (386, 387, 381), (381, 387, 382), (387, 388, 382), (382, 388, 167), (388, 166, 167), (131, 116, 383), (116, 115, 383), (383, 115, 384), (115, 641, 384), (384, 641, 385), (641, 640, 385), (385, 640, 386), (640, 112, 386), (386, 112, 387), (112, 111, 387), (387, 111, 388), (111, 110, 388), (388, 110, 166), (110, 7, 166), (123, 165, 7), (122, 389, 123), (121, 390, 122), (120, 392, 121), (119, 395, 120), (118, 399, 119), (117, 404, 118), (123, 389, 165), (389, 164, 165), (122, 390, 389), (390, 391, 389), (389, 391, 164), (391, 163, 164), (121, 392, 390), (392, 393, 390), (390, 393, 391), (393, 394, 391), (391, 394, 163), (394, 162, 163), (120, 395, 392), (395, 396, 392), (392, 396, 393), (396, 397, 393), (393, 397, 394), (397, 398, 394), (394, 398, 162), (398, 161, 162), (119, 399, 395), (399, 400, 395), (395, 400, 396), (400, 401, 396), (396, 401, 397), (401, 402, 397), (397, 402, 398), (402, 403, 398), (398, 403, 161), (403, 160, 161), (118, 404, 399), (404, 405, 399), (399, 405, 400), (405, 406, 400), (400, 406, 401), (406, 407, 401), (401, 407, 402), (407, 408, 402), (402, 408, 403), (408, 409, 403), (403, 409, 160), (409, 159, 160), (117, 102, 404), (102, 101, 404), (404, 101, 405), (101, 100, 405), (405, 100, 406), (100, 99, 406), (406, 99, 407), (99, 98, 407), (407, 98, 408), (98, 97, 408), (408, 97, 409), (97, 96, 409), (409, 96, 159), (96, 6, 159), (109, 158, 6), (108, 410, 109), (107, 411, 108), (106, 413, 107), (105, 416, 106), (104, 420, 105), (103, 425, 104), (109, 410, 158), (410, 157, 158), (108, 411, 410), (411, 412, 410), (410, 412, 157), (412, 156, 157), (107, 413, 411), (413, 414, 411), (411, 414, 412), (414, 415, 412), (412, 415, 156), (415, 155, 156), (106, 416, 413), (416, 417, 413), (413, 417, 414), (417, 418, 414), (414, 418, 415), (418, 419, 415), (415, 419, 155), (419, 154, 155), (105, 420, 416), (420, 421, 416), (416, 421, 417), (421, 422, 417), (417, 422, 418), (422, 423, 418), (418, 423, 419), (423, 424, 419), (419, 424, 154), (424, 153, 154), (104, 425, 420), (425, 426, 420), (420, 426, 421), (426, 427, 421), (421, 427, 422), (427, 428, 422), (422, 428, 423), (428, 429, 423), (423, 429, 424), (429, 430, 424), (424, 430, 153), (430, 152, 153), (103, 88, 425), (88, 87, 425), (425, 87, 426), (87, 86, 426), (426, 86, 427), (86, 85, 427), (427, 85, 428), (85, 84, 428), (428, 84, 429), (84, 83, 429), (429, 83, 430), (83, 82, 430), (430, 82, 152), (82, 10, 152), (138, 151, 9), (139, 431, 138), (140, 432, 139), (141, 434, 140), (142, 437, 141), (143, 441, 142), (144, 446, 143), (138, 431, 151), (431, 150, 151), (139, 432, 431), (432, 433, 431), (431, 433, 150), (433, 149, 150), (140, 434, 432), (434, 435, 432), (432, 435, 433), (435, 436, 433), (433, 436, 149), (436, 148, 149), (141, 437, 434), (437, 438, 434), (434, 438, 435), (438, 439, 435), (435, 439, 436), (439, 440, 436), (436, 440, 148), (440, 147, 148), (142, 441, 437), (441, 442, 437), (437, 442, 438), (442, 443, 438), (438, 443, 439), (443, 444, 439), (439, 444, 440), (444, 445, 440), (440, 445, 147), (445, 146, 147), (143, 446, 441), (446, 447, 441), (441, 447, 442), (447, 448, 442), (442, 448, 443), (448, 449, 443), (443, 449, 444), (449, 450, 444), (444, 450, 445), (450, 451, 445), (445, 451, 146), (451, 145, 146), (144, 81, 446), (81, 80, 446), (446, 80, 447), (80, 79, 447), (447, 79, 448), (79, 78, 448), (448, 78, 449), (78, 77, 449), (449, 77, 450), (77, 76, 450), (450, 76, 451), (76, 75, 451), (451, 75, 145), (75, 4, 145), (124, 137, 8), (125, 452, 124), (126, 453, 125), (127, 455, 126), (128, 458, 127), (129, 462, 128), (130, 467, 129), (124, 452, 137), (452, 136, 137), (125, 453, 452), (453, 454, 452), (452, 454, 136), (454, 135, 136), (126, 455, 453), (455, 456, 453), (453, 456, 454), (456, 457, 454), (454, 457, 135), (457, 134, 135), (127, 458, 455), (458, 459, 455), (455, 459, 456), (459, 460, 456), (456, 460, 457), (460, 461, 457), (457, 461, 134), (461, 133, 134), (128, 462, 458), (462, 463, 458), (458, 463, 459), (463, 464, 459), (459, 464, 460), (464, 465, 460), (460, 465, 461), (465, 466, 461), (461, 466, 133), (466, 132, 133), (129, 467, 462), (467, 468, 462), (462, 468, 463), (468, 469, 463), (463, 469, 464), (469, 470, 464), (464, 470, 465), (470, 471, 465), (465, 471, 466), (471, 472, 466), (466, 472, 132), (472, 131, 132), (130, 74, 467), (74, 73, 467), (467, 73, 468), (73, 72, 468), (468, 72, 469), (72, 71, 469), (469, 71, 470), (71, 70, 470), (470, 70, 471), (70, 69, 471), (471, 69, 472), (69, 68, 472), (472, 68, 131), (68, 3, 131), (110, 123, 7), (111, 473, 110), (112, 474, 111), (640, 654, 112), (700, 701, 851, 850), (115, 655, 641), (116, 487, 115), (110, 473, 123), (473, 122, 123), (111, 474, 473), (474, 475, 473), (473, 475, 122), (475, 121, 122), (112, 654, 474), (654, 477, 474), (474, 477, 475), (477, 478, 475), (475, 478, 121), (478, 120, 121), (707, 708, 844, 855), (708, 743, 838, 844), (654, 479, 477), (479, 480, 477), (477, 480, 478), (480, 481, 478), (478, 481, 120), (481, 119, 120), (743, 700, 850, 838), (706, 707, 855, 854), (741, 705, 843, 835), (656, 484, 479), (479, 484, 480), (484, 485, 480), (480, 485, 481), (485, 486, 481), (481, 486, 119), (486, 118, 119), (115, 487, 655), (487, 488, 655), (655, 488, 656), (488, 489, 656), (656, 489, 484), (489, 490, 484), (484, 490, 485), (490, 491, 485), (485, 491, 486), (491, 492, 486), (486, 492, 118), (492, 117, 118), (116, 60, 487), (60, 59, 487), (487, 59, 488), (59, 58, 488), (488, 58, 489), (58, 57, 489), (489, 57, 490), (57, 56, 490), (490, 56, 491), (56, 55, 491), (491, 55, 492), (55, 54, 492), (492, 54, 117), (54, 2, 117), (96, 109, 6), (97, 493, 96), (98, 494, 97), (99, 496, 98), (100, 499, 99), (101, 503, 100), (102, 508, 101), (96, 493, 109), (493, 108, 109), (97, 494, 493), (494, 495, 493), (493, 495, 108), (495, 107, 108), (98, 496, 494), (496, 497, 494), (494, 497, 495), (497, 498, 495), (495, 498, 107), (498, 106, 107), (99, 499, 496), (499, 500, 496), (496, 500, 497), (500, 501, 497), (497, 501, 498), (501, 502, 498), (498, 502, 106), (502, 105, 106), (100, 503, 499), (503, 504, 499), (499, 504, 500), (504, 505, 500), (500, 505, 501), (505, 506, 501), (501, 506, 502), (506, 507, 502), (502, 507, 105), (507, 104, 105), (101, 508, 503), (508, 509, 503), (503, 509, 504), (509, 510, 504), (504, 510, 505), (510, 511, 505), (505, 511, 506), (511, 512, 506), (506, 512, 507), (512, 513, 507), (507, 513, 104), (513, 103, 104), (102, 32, 508), (32, 31, 508), (508, 31, 509), (31, 30, 509), (509, 30, 510), (30, 29, 510), (510, 29, 511), (29, 28, 511), (511, 28, 512), (28, 27, 512), (512, 27, 513), (27, 26, 513), (513, 26, 103), (26, 1, 103), (82, 95, 10), (83, 514, 82), (84, 515, 83), (85, 517, 84), (86, 520, 85), (87, 524, 86), (88, 529, 87), (82, 514, 95), (514, 94, 95), (83, 515, 514), (515, 516, 514), (514, 516, 94), (516, 93, 94), (84, 517, 515), (517, 518, 515), (515, 518, 516), (518, 519, 516), (516, 519, 93), (519, 92, 93), (85, 520, 517), (520, 521, 517), (517, 521, 518), (521, 522, 518), (518, 522, 519), (522, 523, 519), (519, 523, 92), (523, 91, 92), (86, 524, 520), (524, 525, 520), (520, 525, 521), (525, 526, 521), (521, 526, 522), (526, 527, 522), (522, 527, 523), (527, 528, 523), (523, 528, 91), (528, 90, 91), (87, 529, 524), (529, 530, 524), (524, 530, 525), (530, 531, 525), (525, 531, 526), (531, 532, 526), (526, 532, 527), (532, 533, 527), (527, 533, 528), (533, 534, 528), (528, 534, 90), (534, 89, 90), (88, 39, 529), (39, 38, 529), (529, 38, 530), (38, 37, 530), (530, 37, 531), (37, 36, 531), (531, 36, 532), (36, 35, 532), (532, 35, 533), (35, 34, 533), (533, 34, 534), (34, 33, 534), (534, 33, 89), (33, 5, 89), (46, 81, 5), (45, 535, 46), (44, 536, 45), (43, 538, 44), (42, 541, 43), (41, 545, 42), (40, 550, 41), (46, 535, 81), (535, 80, 81), (45, 536, 535), (536, 537, 535), (535, 537, 80), (537, 79, 80), (44, 538, 536), (538, 539, 536), (536, 539, 537), (539, 540, 537), (537, 540, 79), (540, 78, 79), (43, 541, 538), (541, 542, 538), (538, 542, 539), (542, 543, 539), (539, 543, 540), (543, 544, 540), (540, 544, 78), (544, 77, 78), (42, 545, 541), (545, 546, 541), (541, 546, 542), (546, 547, 542), (542, 547, 543), (547, 548, 543), (543, 548, 544), (548, 549, 544), (544, 549, 77), (549, 76, 77), (41, 550, 545), (550, 551, 545), (545, 551, 546), (551, 552, 546), (546, 552, 547), (552, 553, 547), (547, 553, 548), (553, 554, 548), (548, 554, 549), (554, 555, 549), (549, 555, 76), (555, 75, 76), (40, 67, 550), (67, 66, 550), (550, 66, 551), (66, 65, 551), (551, 65, 552), (65, 64, 552), (552, 64, 553), (64, 63, 553), (553, 63, 554), (63, 62, 554), (554, 62, 555), (62, 61, 555), (555, 61, 75), (61, 4, 75), (61, 74, 4), (62, 556, 61), (63, 557, 62), (64, 559, 63), (65, 562, 64), (66, 566, 65), (67, 571, 66), (61, 556, 74), (556, 73, 74), (62, 557, 556), (557, 558, 556), (556, 558, 73), (558, 72, 73), (63, 559, 557), (559, 560, 557), (557, 560, 558), (560, 561, 558), (558, 561, 72), (561, 71, 72), (64, 562, 559), (562, 563, 559), (559, 563, 560), (563, 564, 560), (560, 564, 561), (564, 565, 561), (561, 565, 71), (565, 70, 71), (65, 566, 562), (566, 567, 562), (562, 567, 563), (567, 568, 563), (563, 568, 564), (568, 569, 564), (564, 569, 565), (569, 570, 565), (565, 570, 70), (570, 69, 70), (66, 571, 566), (571, 572, 566), (566, 572, 567), (572, 573, 567), (567, 573, 568), (573, 574, 568), (568, 574, 569), (574, 575, 569), (569, 575, 570), (575, 576, 570), (570, 576, 69), (576, 68, 69), (67, 53, 571), (53, 52, 571), (571, 52, 572), (52, 51, 572), (572, 51, 573), (51, 50, 573), (573, 50, 574), (50, 49, 574), (574, 49, 575), (49, 48, 575), (575, 48, 576), (48, 47, 576), (576, 47, 68), (47, 3, 68), (47, 60, 3), (48, 577, 47), (49, 578, 48), (50, 580, 49), (51, 583, 50), (52, 587, 51), (53, 592, 52), (47, 577, 60), (577, 59, 60), (48, 578, 577), (578, 579, 577), (577, 579, 59), (579, 58, 59), (49, 580, 578), (580, 581, 578), (578, 581, 579), (581, 582, 579), (579, 582, 58), (582, 57, 58), (50, 583, 580), (583, 584, 580), (580, 584, 581), (584, 585, 581), (581, 585, 582), (585, 586, 582), (582, 586, 57), (586, 56, 57), (51, 587, 583), (587, 588, 583), (583, 588, 584), (588, 589, 584), (584, 589, 585), (589, 590, 585), (585, 590, 586), (590, 591, 586), (586, 591, 56), (591, 55, 56), (52, 592, 587), (592, 593, 587), (587, 593, 588), (593, 594, 588), (588, 594, 589), (594, 595, 589), (589, 595, 590), (595, 596, 590), (590, 596, 591), (596, 597, 591), (591, 597, 55), (597, 54, 55), (53, 18, 592), (18, 17, 592), (592, 17, 593), (17, 16, 593), (593, 16, 594), (16, 15, 594), (594, 15, 595), (15, 14, 595), (595, 14, 596), (14, 13, 596), (596, 13, 597), (13, 12, 597), (597, 12, 54), (12, 2, 54), (33, 46, 5), (34, 598, 33), (35, 599, 34), (36, 601, 35), (37, 604, 36), (38, 608, 37), (39, 613, 38), (33, 598, 46), (598, 45, 46), (34, 599, 598), (599, 600, 598), (598, 600, 45), (600, 44, 45), (35, 601, 599), (601, 602, 599), (599, 602, 600), (602, 603, 600), (600, 603, 44), (603, 43, 44), (36, 604, 601), (604, 605, 601), (601, 605, 602), (605, 606, 602), (602, 606, 603), (606, 607, 603), (603, 607, 43), (607, 42, 43), (37, 608, 604), (608, 609, 604), (604, 609, 605), (609, 610, 605), (605, 610, 606), (610, 611, 606), (606, 611, 607), (611, 612, 607), (607, 612, 42), (612, 41, 42), (38, 613, 608), (613, 614, 608), (608, 614, 609), (614, 615, 609), (609, 615, 610), (615, 616, 610), (610, 616, 611), (616, 617, 611), (611, 617, 612), (617, 618, 612), (612, 618, 41), (618, 40, 41), (39, 25, 613), (25, 24, 613), (613, 24, 614), (24, 23, 614), (614, 23, 615), (23, 22, 615), (615, 22, 616), (22, 21, 616), (616, 21, 617), (21, 20, 617), (617, 20, 618), (20, 19, 618), (618, 19, 40), (19, 0, 40), (12, 32, 2), (13, 619, 12), (14, 620, 13), (15, 622, 14), (16, 625, 15), (17, 629, 16), (18, 634, 17), (12, 619, 32), (619, 31, 32), (13, 620, 619), (620, 621, 619), (619, 621, 31), (621, 30, 31), (14, 622, 620), (622, 623, 620), (620, 623, 621), (623, 624, 621), (621, 624, 30), (624, 29, 30), (15, 625, 622), (625, 626, 622), (622, 626, 623), (626, 627, 623), (623, 627, 624), (627, 628, 624), (624, 628, 29), (628, 28, 29), (16, 629, 625), (629, 630, 625), (625, 630, 626), (630, 631, 626), (626, 631, 627), (631, 632, 627), (627, 632, 628), (632, 633, 628), (628, 633, 28), (633, 27, 28), (17, 634, 629), (634, 635, 629), (629, 635, 630), (635, 636, 630), (630, 636, 631), (636, 637, 631), (631, 637, 632), (637, 638, 632), (632, 638, 633), (638, 639, 633), (633, 639, 27), (639, 26, 27), (18, 19, 634), (19, 20, 634), (634, 20, 635), (20, 21, 635), (635, 21, 636), (21, 22, 636), (636, 22, 637), (22, 23, 637), (637, 23, 638), (23, 24, 638), (638, 24, 639), (24, 25, 639), (639, 25, 26), (25, 1, 26), (114, 712, 747, 746, 113, 640, 641), (270, 749, 750, 714, 271, 643, 642), (645, 716, 752, 751, 277, 644, 205), (281, 718, 754, 753, 280, 646, 647), (649, 720, 757, 756, 204, 648, 272), (274, 722, 759, 758, 270, 642, 650), (271, 760, 761, 724, 651, 276, 643), (277, 726, 763, 762, 649, 272, 644), (280, 728, 765, 764, 274, 650, 646), (651, 766, 767, 730, 281, 647, 276), (294, 731, 769, 768, 645, 205, 652), (204, 770, 771, 733, 653, 290, 648), (653, 772, 773, 735, 294, 652, 290), (113, 774, 775, 736, 476, 654, 640), (483, 738, 777, 776, 482, 655, 656), (476, 778, 779, 740, 657, 479, 654), (482, 742, 781, 780, 114, 641, 655), (657, 782, 783, 744, 483, 656, 479), (713, 660, 712, 114), (663, 715, 271, 714), (717, 666, 716, 645), (719, 669, 718, 281), (721, 672, 720, 649), (723, 675, 722, 274), (678, 725, 651, 724), (727, 681, 726, 277), (729, 684, 728, 280), (687, 719, 281, 730), (732, 690, 731, 294), (693, 734, 653, 733), (696, 732, 294, 735), (699, 737, 476, 736), (739, 702, 738, 483), (705, 741, 657, 740), (743, 708, 742, 482), (711, 739, 483, 744), (658, 745, 113, 746), (659, 658, 746, 747), (660, 659, 747, 712), (748, 661, 749, 270), (661, 662, 750, 749), (662, 663, 714, 750), (664, 727, 277, 751), (665, 664, 751, 752), (666, 665, 752, 716), (667, 729, 280, 753), (668, 667, 753, 754), (669, 668, 754, 718), (670, 755, 204, 756), (671, 670, 756, 757), (672, 671, 757, 720), (673, 748, 270, 758), (674, 673, 758, 759), (675, 674, 759, 722), (715, 676, 760, 271), (676, 677, 761, 760), (677, 678, 724, 761), (679, 721, 649, 762), (680, 679, 762, 763), (681, 680, 763, 726), (682, 723, 274, 764), (683, 682, 764, 765), (684, 683, 765, 728), (725, 685, 766, 651), (685, 686, 767, 766), (686, 687, 730, 767), (688, 717, 645, 768), (689, 688, 768, 769), (690, 689, 769, 731), (755, 691, 770, 204), (691, 692, 771, 770), (692, 693, 733, 771), (734, 694, 772, 653), (694, 695, 773, 772), (695, 696, 735, 773), (745, 697, 774, 113), (697, 698, 775, 774), (698, 699, 736, 775), (700, 743, 482, 776), (701, 700, 776, 777), (702, 701, 777, 738), (737, 703, 778, 476), (703, 704, 779, 778), (704, 705, 740, 779), (706, 713, 114, 780), (707, 706, 780, 781), (708, 707, 781, 742), (741, 709, 782, 657), (709, 710, 783, 782), (710, 711, 744, 783), (787, 785, 784, 799, 800, 792), (787, 801, 802, 793, 788, 785), (788, 797, 798, 791, 786, 785), (785, 789, 795, 806, 805, 784), (786, 803, 804, 794, 790, 785), (785, 790, 796, 808, 807, 789), (666, 717, 786, 791), (694, 734, 789, 807), (671, 672, 792, 800), (690, 732, 790, 794), (664, 665, 798, 797), (679, 680, 802, 801), (695, 694, 807, 808), (717, 688, 803, 786), (734, 693, 795, 789), (665, 666, 791, 798), (680, 681, 793, 802), (672, 721, 787, 792), (696, 695, 808, 796), (688, 689, 804, 803), (732, 696, 796, 790), (689, 690, 794, 804), (691, 755, 784, 805), (681, 727, 788, 793), (809, 810, 812, 826, 827, 818), (812, 810, 813, 816, 823, 822), (810, 811, 819, 829, 828, 813), (809, 830, 831, 820, 814, 810), (814, 824, 825, 817, 815, 810), (810, 815, 821, 833, 832, 811), (719, 687, 821, 815), (687, 686, 833, 821), (669, 719, 815, 817), (748, 673, 826, 812), (673, 674, 827, 826), (729, 667, 824, 814), (723, 682, 830, 809), (675, 723, 809, 818), (674, 675, 818, 827), (667, 668, 825, 824), (682, 683, 831, 830), (725, 678, 819, 811), (661, 748, 812, 822), (676, 715, 813, 828), (668, 669, 817, 825), (683, 684, 820, 831), (662, 661, 822, 823), (677, 676, 828, 829), (275, 834, 836, 846, 847, 840), (836, 834, 837, 841, 849, 848), (834, 835, 843, 853, 852, 837), (275, 854, 855, 844, 838, 834), (838, 850, 851, 842, 839, 834), (834, 839, 845, 857, 856, 835), (739, 711, 845, 839), (709, 741, 835, 856), (701, 702, 842, 851), (745, 658, 846, 836), (710, 709, 856, 857), (703, 737, 837, 852), (658, 659, 847, 846), (711, 710, 857, 845), (704, 703, 852, 853), (659, 660, 840, 847), (697, 745, 836, 848), (737, 699, 841, 837), (705, 704, 853, 843), (698, 697, 848, 849), (702, 739, 839, 842), (713, 706, 854, 275), (699, 698, 849, 841), (660, 713, 275, 840)])
me_icosphere.polygons.foreach_set('use_smooth', [True] * 1442)
me_icosphere.use_remesh_preserve_volume = False
me_icosphere.use_remesh_preserve_attributes = False
me_icosphere.use_mirror_vertex_groups = False
me_icosphere.update()

# ---- objects
ob_icosphere = bpy.data.objects.new('Icosphere', me_icosphere)
ob_lamp = bpy.data.objects.new('Lamp', light_lamp)
ob_camera = bpy.data.objects.new('Camera', cam_camera)

# ---- transforms, parenting, visibility, modifiers, constraints
ob_icosphere.location = (0.0, 0.0, 0.0)
ob_icosphere.lineart.crease_threshold = 0.0
ob_lamp.location = (4.076, 1.005, 5.904)
ob_lamp.rotation_euler = (0.6503, 0.05522, 1.866)
ob_lamp.lock_rotations_4d = False
ob_lamp.empty_display_type = 'ARROWS'
ob_lamp.color = (0.0, 0.0, 0.0, 0.0)
ob_lamp.lineart.crease_threshold = 0.0
ob_camera.location = (7.481, -6.508, 5.344)
ob_camera.rotation_euler = (1.109, 0.0, 0.8149)
ob_camera.lock_rotations_4d = False
ob_camera.empty_display_type = 'ARROWS'
ob_camera.color = (0.0, 0.0, 0.0, 0.0)
ob_camera.display_type = 'WIRE'
ob_camera.lineart.crease_threshold = 0.0

# ---- collection membership
col_collection_1.objects.link(ob_icosphere)
col_collection_1.objects.link(ob_lamp)
col_collection_1.objects.link(ob_camera)

# ---- scene / render settings (as saved in the file)
scene.camera = ob_camera
scene.frame_start = 1; scene.frame_end = 250; scene.frame_set(1)
scene.render.engine = 'BLENDER_EEVEE_NEXT'
scene.render.resolution_percentage = 50
scene.render.dither_intensity = 0.0
scene.cycles.use_denoising = False
scene.cycles.samples = 128
scene.cycles.sampling_pattern = 'TABULATED_SOBOL'
scene.cycles.use_adaptive_sampling = False
scene.cycles.use_light_tree = False
scene.cycles.blur_glossy = 0.0
scene.cycles.sample_clamp_indirect = 0.0
scene.view_settings.view_transform = 'Standard'
bpy.context.view_layer.update()
